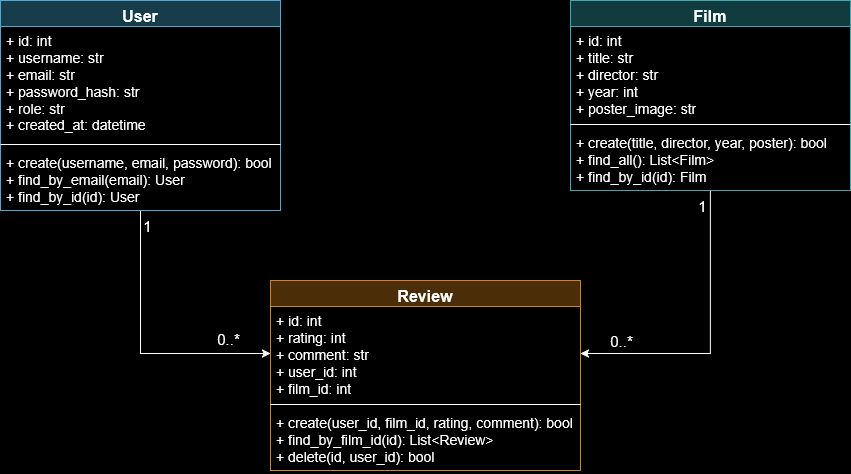

The diagram above was exported from draw.io. Its source (the exported page's mxGraphModel, read from the mxfile embedded in the PNG):
<mxGraphModel dx="995" dy="668" grid="0" gridSize="10" guides="1" tooltips="1" connect="1" arrows="1" fold="1" page="1" pageScale="1" pageWidth="850" pageHeight="1100" background="light-dark(#000000,#000000)" math="0" shadow="0">
  <root>
    <mxCell id="0" />
    <mxCell id="1" parent="0" />
    <mxCell id="hSzT-dkFySUtifVdll1E-29" style="edgeStyle=orthogonalEdgeStyle;rounded=0;orthogonalLoop=1;jettySize=auto;html=1;entryX=0;entryY=0.5;entryDx=0;entryDy=0;labelBackgroundColor=none;fontColor=default;jumpSize=6;" edge="1" parent="1" source="hSzT-dkFySUtifVdll1E-8" target="hSzT-dkFySUtifVdll1E-19">
      <mxGeometry relative="1" as="geometry" />
    </mxCell>
    <mxCell id="hSzT-dkFySUtifVdll1E-31" value="&lt;font style=&quot;font-size: 15px;&quot;&gt;1&lt;/font&gt;" style="edgeLabel;html=1;align=center;verticalAlign=middle;resizable=0;points=[];labelBackgroundColor=none;fontColor=light-dark(#000000, #ffffff);" vertex="1" connectable="0" parent="hSzT-dkFySUtifVdll1E-29">
      <mxGeometry x="-0.8888" y="1" relative="1" as="geometry">
        <mxPoint x="5" as="offset" />
      </mxGeometry>
    </mxCell>
    <mxCell id="hSzT-dkFySUtifVdll1E-34" value="0..*" style="edgeLabel;html=1;align=center;verticalAlign=middle;resizable=0;points=[];fontSize=15;labelBackgroundColor=none;fontColor=light-dark(#FFFFFF,#FFFFFF);" vertex="1" connectable="0" parent="hSzT-dkFySUtifVdll1E-29">
      <mxGeometry x="0.6843" relative="1" as="geometry">
        <mxPoint y="-15" as="offset" />
      </mxGeometry>
    </mxCell>
    <mxCell id="hSzT-dkFySUtifVdll1E-8" value="&lt;font style=&quot;font-size: 16px;&quot;&gt;User&lt;/font&gt;" style="swimlane;fontStyle=1;align=center;verticalAlign=top;childLayout=stackLayout;horizontal=1;startSize=26;horizontalStack=0;resizeParent=1;resizeParentMax=0;resizeLast=0;collapsible=1;marginBottom=0;whiteSpace=wrap;html=1;labelBackgroundColor=none;fillColor=#b1ddf0;strokeColor=#10739e;" vertex="1" parent="1">
      <mxGeometry y="40" width="280" height="210" as="geometry" />
    </mxCell>
    <mxCell id="hSzT-dkFySUtifVdll1E-9" value="&lt;div&gt;&lt;font style=&quot;font-size: 14px;&quot;&gt;+ id: int&lt;/font&gt;&lt;/div&gt;&lt;div&gt;&lt;font style=&quot;font-size: 14px;&quot;&gt;+ username: str&lt;/font&gt;&lt;/div&gt;&lt;div&gt;&lt;font style=&quot;font-size: 14px;&quot;&gt;+ email: str&lt;/font&gt;&lt;/div&gt;&lt;div&gt;&lt;font style=&quot;font-size: 14px;&quot;&gt;+ password_hash: str&lt;/font&gt;&lt;/div&gt;&lt;div&gt;&lt;font style=&quot;font-size: 14px;&quot;&gt;+ role: str&lt;/font&gt;&lt;/div&gt;&lt;div&gt;&lt;font style=&quot;font-size: 14px;&quot;&gt;+ created_at: datetime&lt;/font&gt;&lt;/div&gt;" style="text;strokeColor=none;fillColor=none;align=left;verticalAlign=top;spacingLeft=4;spacingRight=4;overflow=hidden;rotatable=0;points=[[0,0.5],[1,0.5]];portConstraint=eastwest;whiteSpace=wrap;html=1;labelBackgroundColor=none;fontColor=light-dark(#FFFFFF,#FFFFFF);" vertex="1" parent="hSzT-dkFySUtifVdll1E-8">
      <mxGeometry y="26" width="280" height="114" as="geometry" />
    </mxCell>
    <mxCell id="hSzT-dkFySUtifVdll1E-10" value="" style="line;strokeWidth=1;fillColor=none;align=left;verticalAlign=middle;spacingTop=-1;spacingLeft=3;spacingRight=3;rotatable=0;labelPosition=right;points=[];portConstraint=eastwest;labelBackgroundColor=none;fontColor=light-dark(#000000,#000000);" vertex="1" parent="hSzT-dkFySUtifVdll1E-8">
      <mxGeometry y="140" width="280" height="8" as="geometry" />
    </mxCell>
    <mxCell id="hSzT-dkFySUtifVdll1E-11" value="&lt;div&gt;&lt;font style=&quot;font-size: 14px;&quot;&gt;+ create(username, email, password): bool&lt;/font&gt;&lt;/div&gt;&lt;div&gt;&lt;font style=&quot;font-size: 14px;&quot;&gt;+ find_by_email(email): User&lt;/font&gt;&lt;/div&gt;&lt;div&gt;&lt;font style=&quot;font-size: 14px;&quot;&gt;+ find_by_id(id): User&lt;/font&gt;&lt;/div&gt;" style="text;strokeColor=none;fillColor=none;align=left;verticalAlign=top;spacingLeft=4;spacingRight=4;overflow=hidden;rotatable=0;points=[[0,0.5],[1,0.5]];portConstraint=eastwest;whiteSpace=wrap;html=1;labelBackgroundColor=none;fontColor=light-dark(#FFFFFF,#FFFFFF);" vertex="1" parent="hSzT-dkFySUtifVdll1E-8">
      <mxGeometry y="148" width="280" height="62" as="geometry" />
    </mxCell>
    <mxCell id="hSzT-dkFySUtifVdll1E-30" style="edgeStyle=orthogonalEdgeStyle;rounded=0;orthogonalLoop=1;jettySize=auto;html=1;entryX=1;entryY=0.5;entryDx=0;entryDy=0;labelBackgroundColor=none;fontColor=light-dark(#000000,#000000);" edge="1" parent="1" source="hSzT-dkFySUtifVdll1E-14" target="hSzT-dkFySUtifVdll1E-19">
      <mxGeometry relative="1" as="geometry" />
    </mxCell>
    <mxCell id="hSzT-dkFySUtifVdll1E-14" value="&lt;font style=&quot;font-size: 16px;&quot;&gt;Film&lt;/font&gt;" style="swimlane;fontStyle=1;align=center;verticalAlign=top;childLayout=stackLayout;horizontal=1;startSize=26;horizontalStack=0;resizeParent=1;resizeParentMax=0;resizeLast=0;collapsible=1;marginBottom=0;whiteSpace=wrap;html=1;labelBackgroundColor=none;fillColor=#b0e3e6;strokeColor=#0e8088;" vertex="1" parent="1">
      <mxGeometry x="570" y="40" width="280" height="190" as="geometry" />
    </mxCell>
    <mxCell id="hSzT-dkFySUtifVdll1E-15" value="&lt;div&gt;&lt;font style=&quot;font-size: 14px;&quot;&gt;+ id: int&lt;/font&gt;&lt;/div&gt;&lt;div&gt;&lt;font style=&quot;font-size: 14px;&quot;&gt;+ title: str&lt;/font&gt;&lt;/div&gt;&lt;div&gt;&lt;font style=&quot;font-size: 14px;&quot;&gt;+ director: str&lt;/font&gt;&lt;/div&gt;&lt;div&gt;&lt;font style=&quot;font-size: 14px;&quot;&gt;+ year: int&lt;/font&gt;&lt;/div&gt;&lt;div&gt;&lt;font style=&quot;font-size: 14px;&quot;&gt;+ poster_image: str&lt;/font&gt;&lt;/div&gt;&lt;div&gt;&lt;font style=&quot;font-size: 14px;&quot;&gt;&lt;br&gt;&lt;/font&gt;&lt;/div&gt;" style="text;strokeColor=none;fillColor=none;align=left;verticalAlign=top;spacingLeft=4;spacingRight=4;overflow=hidden;rotatable=0;points=[[0,0.5],[1,0.5]];portConstraint=eastwest;whiteSpace=wrap;html=1;labelBackgroundColor=none;fontColor=light-dark(#FFFFFF,#FFFFFF);" vertex="1" parent="hSzT-dkFySUtifVdll1E-14">
      <mxGeometry y="26" width="280" height="94" as="geometry" />
    </mxCell>
    <mxCell id="hSzT-dkFySUtifVdll1E-16" value="" style="line;strokeWidth=1;fillColor=none;align=left;verticalAlign=middle;spacingTop=-1;spacingLeft=3;spacingRight=3;rotatable=0;labelPosition=right;points=[];portConstraint=eastwest;labelBackgroundColor=none;fontColor=light-dark(#000000,#000000);" vertex="1" parent="hSzT-dkFySUtifVdll1E-14">
      <mxGeometry y="120" width="280" height="8" as="geometry" />
    </mxCell>
    <mxCell id="hSzT-dkFySUtifVdll1E-17" value="&lt;div&gt;&lt;font style=&quot;font-size: 14px;&quot;&gt;+ create(title, director, year, poster): bool&lt;/font&gt;&lt;/div&gt;&lt;div&gt;&lt;font style=&quot;font-size: 14px;&quot;&gt;+ find_all(): List&amp;lt;Film&amp;gt;&lt;/font&gt;&lt;/div&gt;&lt;div&gt;&lt;font style=&quot;font-size: 14px;&quot;&gt;+ find_by_id(id): Film&lt;/font&gt;&lt;/div&gt;" style="text;strokeColor=none;fillColor=none;align=left;verticalAlign=top;spacingLeft=4;spacingRight=4;overflow=hidden;rotatable=0;points=[[0,0.5],[1,0.5]];portConstraint=eastwest;whiteSpace=wrap;html=1;labelBackgroundColor=none;fontColor=light-dark(#FFFFFF,#FFFFFF);" vertex="1" parent="hSzT-dkFySUtifVdll1E-14">
      <mxGeometry y="128" width="280" height="62" as="geometry" />
    </mxCell>
    <mxCell id="hSzT-dkFySUtifVdll1E-18" value="&lt;font style=&quot;font-size: 16px;&quot;&gt;Review&lt;/font&gt;" style="swimlane;fontStyle=1;align=center;verticalAlign=top;childLayout=stackLayout;horizontal=1;startSize=26;horizontalStack=0;resizeParent=1;resizeParentMax=0;resizeLast=0;collapsible=1;marginBottom=0;whiteSpace=wrap;html=1;labelBackgroundColor=none;fillColor=#fad7ac;strokeColor=#b46504;" vertex="1" parent="1">
      <mxGeometry x="270" y="320" width="310" height="190" as="geometry" />
    </mxCell>
    <mxCell id="hSzT-dkFySUtifVdll1E-19" value="&lt;div&gt;&lt;font style=&quot;font-size: 14px;&quot;&gt;+ id: int&lt;/font&gt;&lt;/div&gt;&lt;div&gt;&lt;font style=&quot;font-size: 14px;&quot;&gt;+ rating: int&lt;/font&gt;&lt;/div&gt;&lt;div&gt;&lt;font style=&quot;font-size: 14px;&quot;&gt;+ comment: str&lt;/font&gt;&lt;/div&gt;&lt;div&gt;&lt;font style=&quot;font-size: 14px;&quot;&gt;+ user_id: int&lt;/font&gt;&lt;/div&gt;&lt;div&gt;&lt;font style=&quot;font-size: 14px;&quot;&gt;+ film_id: int&lt;/font&gt;&lt;/div&gt;&lt;div&gt;&lt;font style=&quot;font-size: 14px;&quot;&gt;&lt;br&gt;&lt;/font&gt;&lt;/div&gt;" style="text;strokeColor=none;fillColor=none;align=left;verticalAlign=top;spacingLeft=4;spacingRight=4;overflow=hidden;rotatable=0;points=[[0,0.5],[1,0.5]];portConstraint=eastwest;whiteSpace=wrap;html=1;labelBackgroundColor=none;fontColor=light-dark(#FFFFFF,#FFFFFF);" vertex="1" parent="hSzT-dkFySUtifVdll1E-18">
      <mxGeometry y="26" width="310" height="94" as="geometry" />
    </mxCell>
    <mxCell id="hSzT-dkFySUtifVdll1E-20" value="" style="line;strokeWidth=1;fillColor=none;align=left;verticalAlign=middle;spacingTop=-1;spacingLeft=3;spacingRight=3;rotatable=0;labelPosition=right;points=[];portConstraint=eastwest;labelBackgroundColor=none;fontColor=light-dark(#000000,#000000);labelBorderColor=none;textShadow=0;" vertex="1" parent="hSzT-dkFySUtifVdll1E-18">
      <mxGeometry y="120" width="310" height="8" as="geometry" />
    </mxCell>
    <mxCell id="hSzT-dkFySUtifVdll1E-21" value="&lt;div&gt;&lt;font style=&quot;font-size: 14px;&quot;&gt;+ create(user_id, film_id, rating, comment): bool&lt;/font&gt;&lt;/div&gt;&lt;div&gt;&lt;font style=&quot;font-size: 14px;&quot;&gt;+ find_by_film_id(id): List&amp;lt;Review&amp;gt;&lt;/font&gt;&lt;/div&gt;&lt;div&gt;&lt;font style=&quot;font-size: 14px;&quot;&gt;+ delete(id, user_id): bool&lt;/font&gt;&lt;/div&gt;" style="text;strokeColor=none;fillColor=none;align=left;verticalAlign=top;spacingLeft=4;spacingRight=4;overflow=hidden;rotatable=0;points=[[0,0.5],[1,0.5]];portConstraint=eastwest;whiteSpace=wrap;html=1;labelBackgroundColor=none;fontColor=light-dark(#FFFFFF,#FFFFFF);" vertex="1" parent="hSzT-dkFySUtifVdll1E-18">
      <mxGeometry y="128" width="310" height="62" as="geometry" />
    </mxCell>
    <mxCell id="hSzT-dkFySUtifVdll1E-32" value="&lt;font style=&quot;font-size: 15px;&quot;&gt;1&lt;/font&gt;" style="edgeLabel;html=1;align=center;verticalAlign=middle;resizable=0;points=[];labelBackgroundColor=none;" vertex="1" connectable="0" parent="1">
      <mxGeometry x="593" y="253" as="geometry">
        <mxPoint x="108" y="-8" as="offset" />
      </mxGeometry>
    </mxCell>
    <mxCell id="hSzT-dkFySUtifVdll1E-35" value="0..*" style="edgeLabel;html=1;align=center;verticalAlign=middle;resizable=0;points=[];fontSize=15;labelBackgroundColor=none;" vertex="1" connectable="0" parent="1">
      <mxGeometry x="620" y="380" as="geometry" />
    </mxCell>
  </root>
</mxGraphModel>